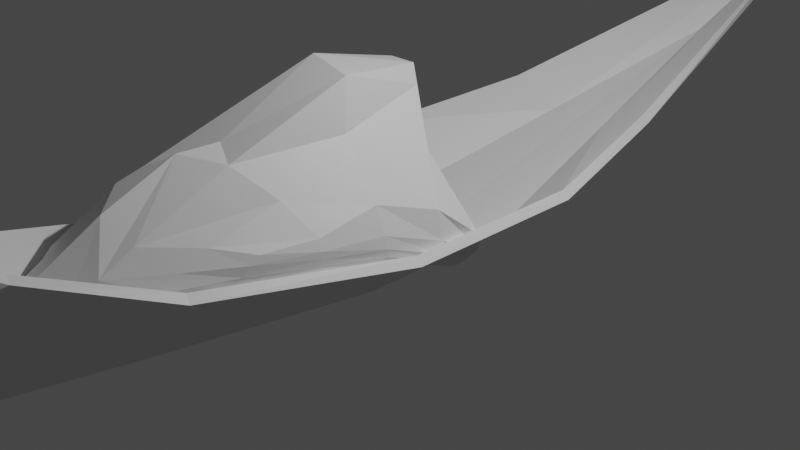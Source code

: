 # Source: canoo.blend  (saved by Blender 3.6.13; exported with 4.5.12 LTS)
import bpy
from mathutils import Matrix  # noqa: F401  (used for matrix-valued properties, if any)

bpy.ops.wm.read_factory_settings(use_empty=True)
scene = bpy.context.scene
scene.name = 'Scene'

# ---- collections
col_collection = bpy.data.collections.new('Collection'); scene.collection.children.link(col_collection)

# ---- materials (node trees are filled in below, after node groups)
mat_material = bpy.data.materials.new('Material')
mat_material.alpha_threshold = 0.0
mat_material.use_transparent_shadow = False
mat_material.roughness = 0.5
mat_material.line_color = (0.0, 0.0, 0.0, 1.0)

# ---- material node trees
mat_material.use_nodes = True; mat_material.node_tree.nodes.clear()
_N = mat_material.node_tree.nodes; _L = mat_material.node_tree.links
n0 = _N.new('ShaderNodeOutputMaterial'); n0.name = 'Material Output'; n0.location = (300, 300)
n1 = _N.new('ShaderNodeBsdfPrincipled'); n1.name = 'Principled BSDF'; n1.location = (10, 300)
n1.distribution = 'GGX'
n1.subsurface_method = 'RANDOM_WALK_SKIN'
n1.inputs[3].default_value = 1.45
n1.inputs[27].default_value = (0.0, 0.0, 0.0, 1.0)
n1.inputs[28].default_value = 1.0
_L.new(n1.outputs[0], n0.inputs[0])
n0.is_active_output = True

# ---- world
world_world = bpy.data.worlds.new('World'); scene.world = world_world
world_world.use_nodes = True; world_world.node_tree.nodes.clear()
_N = world_world.node_tree.nodes; _L = world_world.node_tree.links
n0 = _N.new('ShaderNodeOutputWorld'); n0.name = 'World Output'; n0.location = (300, 300)
n1 = _N.new('ShaderNodeBackground'); n1.name = 'Background'; n1.location = (10, 300)
n1.inputs[0].default_value = (0.05088, 0.05088, 0.05088, 1.0)
_L.new(n1.outputs[0], n0.inputs[0])
n0.is_active_output = True
world_world.color = (0.05088, 0.05088, 0.05088)
world_world.use_sun_shadow = False
world_world.sun_shadow_jitter_overblur = 0.0

# ---- cameras
cam_camera = bpy.data.cameras.new('Camera')
cam_camera.clip_end = 100.0
cam_camera.ortho_scale = 7.314

# ---- lights
light_light = bpy.data.lights.new('Light', 'POINT')
light_light.transmission_factor = 0.0
light_light.energy = 1000.0
light_light.shadow_soft_size = 0.1
light_light.shadow_maximum_resolution = 0.006
light_light.use_absolute_resolution = True

# ---- meshes
me_cube = bpy.data.meshes.new('Cube')
me_cube.from_pydata([(0.6408, 0.9847, -0.07385), (0.6408, -0.9847, -0.07385), (0.6409, 0.0, -0.07263), (-1.033e-16, -5.089, 0.08817), (0.08999, -4.444, 0.5662), (0.4148, -4.217, 1.128), (0.0, -3.103, -0.03278), (0.3015, -3.116, 0.0007613), (0.8335, -3.03, 0.6805), (0.0, 0.0, -0.08435), (0.362, 2.836, 0.3598), (0.9049, 2.792, 0.6428), (0.0, 2.854, 0.3497), (0.0, 0.9842, -0.09945), (0.0, -1.016, -0.09649), (1.279, 0.0, 0.4361), (1.279, -0.9923, 0.4355), (1.279, 0.9923, 0.4355), (0.0, 5.239, 0.9229), (1.822e-16, 7.537, 1.77), (2.874e-16, -5.884, 2.184), (-1.719e-17, -5.611, 0.7293)], [], [(5, 4, 21, 20), (3, 4, 7, 6), (8, 7, 4, 5), (17, 11, 10, 0), (6, 7, 1, 14), (1, 7, 8, 16), (12, 10, 18), (2, 9, 14, 1), (0, 2, 15, 17), (13, 9, 2, 0), (0, 10, 12, 13), (2, 1, 16, 15), (10, 11, 19, 18), (21, 4, 3)])
_uv = me_cube.uv_layers.new(name='UVMap')
_uv.uv.foreach_set('vector', [0.7241, 0.7393, 0.735, 0.731, 0.75, 0.7318, 0.75, 0.7396, 0.75, 0.7195, 0.735, 0.731, 0.6997, 0.7292, 0.75, 0.6911, 0.6897, 0.7388, 0.6997, 0.7292, 0.735, 0.731, 0.7241, 0.7393, 0.6341, 0.5118, 0.6808, 0.5105, 0.6896, 0.5192, 0.6431, 0.5237, 0.75, 0.6911, 0.6997, 0.7292, 0.6431, 0.7263, 0.75, 0.6467, 0.6431, 0.7263, 0.6997, 0.7292, 0.6897, 0.7388, 0.6341, 0.7382, 0.75, 0.5642, 0.6896, 0.5192, 0.75, 0.5133, 0.6433, 0.6249, 0.75, 0.625, 0.75, 0.6467, 0.6431, 0.7263, 0.6431, 0.5237, 0.6433, 0.6249, 0.6342, 0.625, 0.6341, 0.5118, 0.75, 0.604, 0.75, 0.625, 0.6433, 0.6249, 0.6431, 0.5237, 0.6431, 0.5237, 0.6896, 0.5192, 0.75, 0.5642, 0.75, 0.604, 0.6433, 0.6249, 0.6431, 0.7263, 0.6341, 0.7382, 0.6342, 0.625, 0.6896, 0.5192, 0.6808, 0.5105, 0.75, 0.5086, 0.75, 0.5133, 0.75, 0.7318, 0.735, 0.731, 0.75, 0.7195])
me_cube.materials.append(mat_material)
me_cube.use_mirror_vertex_groups = False
me_cube.update()
me_cube_001 = bpy.data.meshes.new('Cube.001')
me_cube_001.from_pydata([(-0.5078, -3.592, 0.5556), (-0.1668, -2.988, 1.264), (-0.8866, -0.6948, 0.04007), (-0.49, -0.3096, 1.472), (0.8149, -2.663, 0.4523), (0.9313, -2.399, 0.8179), (0.9702, -0.2061, -0.08524), (1.273, -0.1944, 0.3581), (-1.06, -1.853, 0.4578), (-0.4073, -3.59, 0.6942), (-0.3867, -1.352, 1.53), (-1.293, -0.3193, 0.3348), (0.1609, 0.07116, -0.3376), (1.135, -0.1616, 0.07), (1.121, -1.285, 0.3965), (1.02, -1.225, 0.9063), (0.9086, -2.559, 0.6621), (0.2438, -3.808, 0.4112), (0.3896, -3.191, 0.9661), (0.4673, -1.064, 1.883), (0.2795, -3.731, 0.6319), (1.157, -1.236, 0.5361), (0.1104, 0.06894, 0.3954), (-0.9216, -1.776, 0.7449), (-0.7362, -2.841, 0.5482), (-0.3385, -3.529, 0.8213), (-0.3262, -0.5646, 1.711), (-1.02, -0.5195, 0.1941), (-0.452, -0.2795, -0.2169), (0.2917, -0.1704, 1.242), (1.064, -0.1642, -0.01316), (1.089, -0.7203, 0.1664), (1.005, -1.842, 0.7979), (0.8753, -2.633, 0.5588), (0.5392, -3.267, 0.4261), (0.0984, -2.569, 1.483), (-1.117, -1.248, 0.2066), (-0.4788, -3.632, 0.6104), (-0.3629, -2.605, 1.243), (-0.6163, -0.3264, 1.198), (0.6182, 0.02193, -0.2417), (-0.3255, -0.177, 1.509), (1.258, -0.1756, 0.2005), (1.041, -1.939, 0.4857), (1.15, -0.6137, 0.7078), (0.929, -2.484, 0.7495), (-0.1298, -3.981, 0.4586), (0.6974, -2.723, 0.9064), (0.4133, -2.281, 1.395), (0.1999, -0.003232, 1.698), (0.6053, -1.201, 1.425), (-0.007458, -1.025, 1.964), (-0.05107, -3.96, 0.6684), (0.6481, -3.171, 0.6451), (0.2866, -3.867, 0.4976), (0.3672, -3.509, 0.7841), (1.053, -1.858, 0.6255), (1.233, -0.611, 0.2947), (1.146, -1.254, 0.4644), (1.131, -1.229, 0.6518), (0.809, 0.2674, -0.03459), (-0.8197, -0.09773, 0.3286), (0.1849, 0.2791, -0.2105), (0.04833, -0.01915, 0.718), (-0.6158, -0.6611, 1.272), (-0.6711, -3.021, 0.6792), (-1.005, -1.859, 0.5804), (-0.8216, -1.638, 0.9258), (-0.6354, -3.006, 0.7721), (-0.6993, -2.971, 0.6071), (-1.126, -1.235, 0.2832), (-0.2623, -0.1143, 1.088), (-0.6034, -0.1836, -0.1749), (0.7215, 0.1994, -0.1826), (1.225, -0.6157, 0.4233), (1.206, -0.6288, 0.23), (1.05, -1.883, 0.5601), (0.6669, -2.994, 0.7679), (0.6164, -3.292, 0.5275), (-0.1608, -4.155, 0.5662), (-0.1087, 0.005752, 1.689), (0.3008, -0.05235, 1.523), (0.7226, -2.008, 1.093), (0.09577, -2.131, 1.466), (0.09923, -3.29, 1.174), (1.053, -1.837, 0.6923), (0.2763, -0.1289, 1.034), (-0.3847, -0.5226, 1.65)], [], [(87, 26, 3, 39), (86, 29, 7, 42), (85, 32, 5, 45), (84, 35, 1, 25), (83, 38, 1, 35), (82, 48, 18, 47), (81, 49, 19, 50), (80, 26, 10, 51), (79, 52, 9, 37), (78, 53, 20, 54), (77, 47, 18, 55), (76, 56, 16, 33), (75, 57, 21, 58), (74, 44, 15, 59), (73, 60, 13, 30), (72, 61, 22, 62), (70, 64, 11, 27), (69, 65, 23, 66), (68, 38, 10, 67), (65, 68, 67, 23), (9, 25, 68, 65), (25, 1, 38, 68), (24, 69, 66, 8), (0, 37, 69, 24), (37, 9, 65, 69), (36, 70, 27, 2), (8, 66, 70, 36), (66, 23, 64, 70), (61, 71, 63, 22), (11, 39, 71, 61), (39, 3, 41, 71), (28, 72, 62, 12), (2, 27, 72, 28), (27, 11, 61, 72), (40, 73, 30, 6), (12, 62, 73, 40), (62, 22, 60, 73), (57, 74, 59, 21), (13, 42, 74, 57), (42, 7, 44, 74), (31, 75, 58, 14), (6, 30, 75, 31), (30, 13, 57, 75), (43, 76, 33, 4), (14, 58, 76, 43), (58, 21, 56, 76), (53, 77, 55, 20), (16, 45, 77, 53), (45, 5, 47, 77), (34, 78, 54, 17), (4, 33, 78, 34), (33, 16, 53, 78), (46, 79, 37, 0), (17, 54, 79, 46), (54, 20, 52, 79), (49, 80, 51, 19), (41, 3, 26, 80), (44, 81, 50, 15), (7, 29, 81, 44), (32, 82, 47, 5), (15, 50, 82, 32), (50, 19, 48, 82), (48, 83, 35, 18), (19, 51, 83, 48), (51, 10, 38, 83), (52, 84, 25, 9), (20, 55, 84, 52), (55, 18, 35, 84), (56, 85, 45, 16), (21, 59, 85, 56), (59, 15, 32, 85), (60, 86, 42, 13), (22, 63, 86, 60), (64, 87, 39, 11), (23, 67, 87, 64), (67, 10, 26, 87)])
_uv = me_cube_001.uv_layers.new(name='UVMap')
_uv.uv.foreach_set('vector', [0.5625, 0.1875, 0.625, 0.1875, 0.625, 0.25, 0.5625, 0.25, 0.5625, 0.4375, 0.625, 0.4375, 0.625, 0.5, 0.5625, 0.5, 0.5625, 0.6875, 0.625, 0.6875, 0.625, 0.75, 0.5625, 0.75, 0.5625, 0.9375, 0.625, 0.9375, 0.625, 1.0, 0.5625, 1.0, 0.8125, 0.6875, 0.875, 0.6875, 0.875, 0.75, 0.8125, 0.75, 0.6875, 0.6875, 0.75, 0.6875, 0.75, 0.75, 0.6875, 0.75, 0.6875, 0.5625, 0.75, 0.5625, 0.75, 0.625, 0.6875, 0.625, 0.8125, 0.5625, 0.875, 0.5625, 0.875, 0.625, 0.8125, 0.625, 0.4375, 0.9375, 0.5, 0.9375, 0.5, 1.0, 0.4375, 1.0, 0.4375, 0.8125, 0.5, 0.8125, 0.5, 0.875, 0.4375, 0.875, 0.5625, 0.8125, 0.625, 0.8125, 0.625, 0.875, 0.5625, 0.875, 0.4375, 0.6875, 0.5, 0.6875, 0.5, 0.75, 0.4375, 0.75, 0.4375, 0.5625, 0.5, 0.5625, 0.5, 0.625, 0.4375, 0.625, 0.5625, 0.5625, 0.625, 0.5625, 0.625, 0.625, 0.5625, 0.625, 0.4375, 0.4375, 0.5, 0.4375, 0.5, 0.5, 0.4375, 0.5, 0.4375, 0.3125, 0.5, 0.3125, 0.5, 0.375, 0.4375, 0.375, 0.4375, 0.1875, 0.5, 0.1875, 0.5, 0.25, 0.4375, 0.25, 0.4375, 0.0625, 0.5, 0.0625, 0.5, 0.125, 0.4375, 0.125, 0.5625, 0.0625, 0.625, 0.0625, 0.625, 0.125, 0.5625, 0.125, 0.5, 0.0625, 0.5625, 0.0625, 0.5625, 0.125, 0.5, 0.125, 0.5, 0.0, 0.5625, 0.0, 0.5625, 0.0625, 0.5, 0.0625, 0.5625, 0.0, 0.625, 0.0, 0.625, 0.0625, 0.5625, 0.0625, 0.375, 0.0625, 0.4375, 0.0625, 0.4375, 0.125, 0.375, 0.125, 0.375, 0.0, 0.4375, 0.0, 0.4375, 0.0625, 0.375, 0.0625, 0.4375, 0.0, 0.5, 0.0, 0.5, 0.0625, 0.4375, 0.0625, 0.375, 0.1875, 0.4375, 0.1875, 0.4375, 0.25, 0.375, 0.25, 0.375, 0.125, 0.4375, 0.125, 0.4375, 0.1875, 0.375, 0.1875, 0.4375, 0.125, 0.5, 0.125, 0.5, 0.1875, 0.4375, 0.1875, 0.5, 0.3125, 0.5625, 0.3125, 0.5625, 0.375, 0.5, 0.375, 0.5, 0.25, 0.5625, 0.25, 0.5625, 0.3125, 0.5, 0.3125, 0.5625, 0.25, 0.625, 0.25, 0.625, 0.3125, 0.5625, 0.3125, 0.375, 0.3125, 0.4375, 0.3125, 0.4375, 0.375, 0.375, 0.375, 0.375, 0.25, 0.4375, 0.25, 0.4375, 0.3125, 0.375, 0.3125, 0.4375, 0.25, 0.5, 0.25, 0.5, 0.3125, 0.4375, 0.3125, 0.375, 0.4375, 0.4375, 0.4375, 0.4375, 0.5, 0.375, 0.5, 0.375, 0.375, 0.4375, 0.375, 0.4375, 0.4375, 0.375, 0.4375, 0.4375, 0.375, 0.5, 0.375, 0.5, 0.4375, 0.4375, 0.4375, 0.5, 0.5625, 0.5625, 0.5625, 0.5625, 0.625, 0.5, 0.625, 0.5, 0.5, 0.5625, 0.5, 0.5625, 0.5625, 0.5, 0.5625, 0.5625, 0.5, 0.625, 0.5, 0.625, 0.5625, 0.5625, 0.5625, 0.375, 0.5625, 0.4375, 0.5625, 0.4375, 0.625, 0.375, 0.625, 0.375, 0.5, 0.4375, 0.5, 0.4375, 0.5625, 0.375, 0.5625, 0.4375, 0.5, 0.5, 0.5, 0.5, 0.5625, 0.4375, 0.5625, 0.375, 0.6875, 0.4375, 0.6875, 0.4375, 0.75, 0.375, 0.75, 0.375, 0.625, 0.4375, 0.625, 0.4375, 0.6875, 0.375, 0.6875, 0.4375, 0.625, 0.5, 0.625, 0.5, 0.6875, 0.4375, 0.6875, 0.5, 0.8125, 0.5625, 0.8125, 0.5625, 0.875, 0.5, 0.875, 0.5, 0.75, 0.5625, 0.75, 0.5625, 0.8125, 0.5, 0.8125, 0.5625, 0.75, 0.625, 0.75, 0.625, 0.8125, 0.5625, 0.8125, 0.375, 0.8125, 0.4375, 0.8125, 0.4375, 0.875, 0.375, 0.875, 0.375, 0.75, 0.4375, 0.75, 0.4375, 0.8125, 0.375, 0.8125, 0.4375, 0.75, 0.5, 0.75, 0.5, 0.8125, 0.4375, 0.8125, 0.375, 0.9375, 0.4375, 0.9375, 0.4375, 1.0, 0.375, 1.0, 0.375, 0.875, 0.4375, 0.875, 0.4375, 0.9375, 0.375, 0.9375, 0.4375, 0.875, 0.5, 0.875, 0.5, 0.9375, 0.4375, 0.9375, 0.75, 0.5625, 0.8125, 0.5625, 0.8125, 0.625, 0.75, 0.625, 0.8125, 0.5, 0.875, 0.5, 0.875, 0.5625, 0.8125, 0.5625, 0.625, 0.5625, 0.6875, 0.5625, 0.6875, 0.625, 0.625, 0.625, 0.625, 0.5, 0.6875, 0.5, 0.6875, 0.5625, 0.625, 0.5625, 0.625, 0.6875, 0.6875, 0.6875, 0.6875, 0.75, 0.625, 0.75, 0.625, 0.625, 0.6875, 0.625, 0.6875, 0.6875, 0.625, 0.6875, 0.6875, 0.625, 0.75, 0.625, 0.75, 0.6875, 0.6875, 0.6875, 0.75, 0.6875, 0.8125, 0.6875, 0.8125, 0.75, 0.75, 0.75, 0.75, 0.625, 0.8125, 0.625, 0.8125, 0.6875, 0.75, 0.6875, 0.8125, 0.625, 0.875, 0.625, 0.875, 0.6875, 0.8125, 0.6875, 0.5, 0.9375, 0.5625, 0.9375, 0.5625, 1.0, 0.5, 1.0, 0.5, 0.875, 0.5625, 0.875, 0.5625, 0.9375, 0.5, 0.9375, 0.5625, 0.875, 0.625, 0.875, 0.625, 0.9375, 0.5625, 0.9375, 0.5, 0.6875, 0.5625, 0.6875, 0.5625, 0.75, 0.5, 0.75, 0.5, 0.625, 0.5625, 0.625, 0.5625, 0.6875, 0.5, 0.6875, 0.5625, 0.625, 0.625, 0.625, 0.625, 0.6875, 0.5625, 0.6875, 0.5, 0.4375, 0.5625, 0.4375, 0.5625, 0.5, 0.5, 0.5, 0.5, 0.375, 0.5625, 0.375, 0.5625, 0.4375, 0.5, 0.4375, 0.5, 0.1875, 0.5625, 0.1875, 0.5625, 0.25, 0.5, 0.25, 0.5, 0.125, 0.5625, 0.125, 0.5625, 0.1875, 0.5, 0.1875, 0.5625, 0.125, 0.625, 0.125, 0.625, 0.1875, 0.5625, 0.1875])
me_cube_001.materials.append(mat_material)
me_cube_001.use_mirror_vertex_groups = False
me_cube_001.update()
me_cube_002 = bpy.data.meshes.new('Cube.002')
me_cube_002.from_pydata([(-1.09, -0.7473, 1.876), (-0.6175, 0.5814, 0.9006), (-0.2699, -0.5265, 1.363), (0.0, 1.227, -0.1451), (-0.5602, -0.4056, 1.339), (1.943e-05, -1.348, 2.202), (-0.4963, -0.525, 1.454), (-0.8054, -0.03614, 1.524), (-0.6701, -0.4941, 1.271), (-0.5, -1.198, 2.0), (-0.4364, 0.9774, -0.09098), (-0.2197, 0.1343, 0.9682), (0.0, -0.174, 1.877), (-0.2422, 0.5524, 0.5677), (0.0, 0.9135, 0.1322), (-0.3653, 0.03227, 1.156)], [], [(15, 7, 0, 8), (4, 2, 5, 12), (5, 2, 6, 9), (12, 15, 8, 4), (3, 10, 13, 14), (10, 1, 7, 15), (13, 10, 15, 11), (11, 15, 12), (8, 0, 9, 6)])
_uv = me_cube_002.uv_layers.new(name='UVMap')
_uv.uv.foreach_set('vector', [0.8125, 0.625, 0.875, 0.625, 0.875, 0.75, 0.8125, 0.6802, 0.7737, 0.6691, 0.7724, 0.6736, 0.75, 0.75, 0.75, 0.625, 0.75, 0.75, 0.7724, 0.6736, 0.8125, 0.6877, 0.8125, 0.75, 0.75, 0.625, 0.8125, 0.625, 0.8125, 0.6802, 0.7737, 0.6691, 0.75, 0.5, 0.8125, 0.5, 0.7883, 0.5647, 0.75, 0.5323, 0.8125, 0.5, 0.875, 0.5, 0.875, 0.625, 0.8125, 0.625, 0.7883, 0.5647, 0.8125, 0.5, 0.8125, 0.625, 0.787, 0.6128, 0.787, 0.6128, 0.8125, 0.625, 0.75, 0.625, 0.8125, 0.6802, 0.875, 0.75, 0.8125, 0.75, 0.8125, 0.6877])
me_cube_002.update()

# ---- objects
ob_cube = bpy.data.objects.new('Cube', me_cube)
ob_light = bpy.data.objects.new('Light', light_light)
ob_camera = bpy.data.objects.new('Camera', cam_camera)
ob_cube_001 = bpy.data.objects.new('Cube.001', me_cube_001)
ob_cube_002 = bpy.data.objects.new('Cube.002', me_cube_002)

# ---- transforms, parenting, visibility, modifiers, constraints
ob_cube.location = (0.0, 0.0, 0.0)
ob_cube.lock_rotations_4d = False
ob_cube.empty_display_type = 'ARROWS'
ob_cube.lineart.crease_threshold = 0.0
_m = ob_cube.modifiers.new('Mirror', 'MIRROR')
_m = ob_cube.modifiers.new('Solidify', 'SOLIDIFY')
_m.thickness = 0.11
ob_light.location = (4.076, 1.005, 5.904)
ob_light.rotation_euler = (0.6503, 0.05522, 1.866)
ob_light.lock_rotations_4d = False
ob_light.empty_display_type = 'ARROWS'
ob_light.color = (0.0, 0.0, 0.0, 0.0)
ob_light.lineart.crease_threshold = 0.0
ob_camera.location = (7.359, -6.926, 4.958)
ob_camera.rotation_euler = (1.109, 0.0, 0.8149)
ob_camera.lock_rotations_4d = False
ob_camera.empty_display_type = 'ARROWS'
ob_camera.color = (0.0, 0.0, 0.0, 0.0)
ob_camera.display_type = 'WIRE'
ob_camera.lineart.crease_threshold = 0.0
ob_cube_001.location = (0.0, 0.0, 0.0)
ob_cube_001.lock_rotations_4d = False
ob_cube_001.empty_display_type = 'ARROWS'
ob_cube_001.lineart.crease_threshold = 0.0
_m = ob_cube_001.modifiers.new('Solidify', 'SOLIDIFY')
_m.thickness = 0.04
ob_cube_002.location = (-2.085e-16, -0.1477, 1.23)
ob_cube_002.rotation_euler = (-1.266, -2.118e-16, 1.554e-16)
ob_cube_002.scale = (0.2682, 0.329, 0.04134)
_m = ob_cube_002.modifiers.new('Mirror', 'MIRROR')
_m.merge_threshold = 0.415
_m = ob_cube_002.modifiers.new('Subdivision', 'SUBSURF')
_m.subdivision_type = 'SIMPLE'
_m.levels = 4

# ---- collection membership
col_collection.objects.link(ob_cube)
col_collection.objects.link(ob_light)
col_collection.objects.link(ob_camera)
col_collection.objects.link(ob_cube_001)
col_collection.objects.link(ob_cube_002)

# ---- scene / render settings (as saved in the file)
scene.camera = ob_camera
scene.frame_start = 1; scene.frame_end = 250; scene.frame_set(1)
scene.render.engine = 'BLENDER_EEVEE_NEXT'
scene.cycles.sampling_pattern = 'TABULATED_SOBOL'
scene.view_settings.view_transform = 'Filmic'
bpy.context.view_layer.update()
